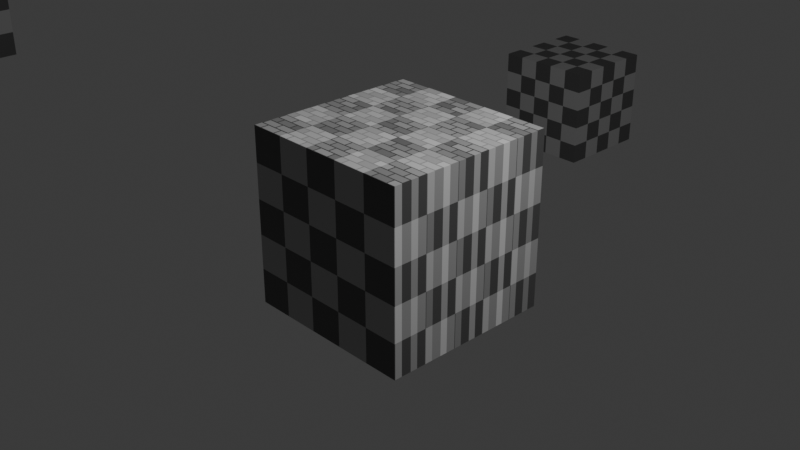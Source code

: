 # Source: test.blend  (saved by Blender 4.4.32; exported with 4.5.12 LTS)
import bpy
from mathutils import Matrix  # noqa: F401  (used for matrix-valued properties, if any)

bpy.ops.wm.read_factory_settings(use_empty=True)
scene = bpy.context.scene
scene.name = 'Scene'

# ---- collections
col_collection = bpy.data.collections.new('Collection'); scene.collection.children.link(col_collection)

# ---- materials (node trees are filled in below, after node groups)
mat_material1 = bpy.data.materials.new('Material1')
mat_material1.alpha_threshold = 0.0
mat_material1.roughness = 0.5
mat_material1.line_color = (0.0, 0.0, 0.0, 1.0)
mat_material1_wunused = bpy.data.materials.new('Material1_wunused')
mat_material1_wunused.alpha_threshold = 0.0
mat_material1_wunused.roughness = 0.5
mat_material1_wunused.line_color = (0.0, 0.0, 0.0, 1.0)
mat_material1_wgroup = bpy.data.materials.new('Material1_wgroup')
mat_material1_wgroup.alpha_threshold = 0.0
mat_material1_wgroup.roughness = 0.5
mat_material1_wgroup.line_color = (0.0, 0.0, 0.0, 1.0)
mat_material1_wgroup_001 = bpy.data.materials.new('Material1_wgroup.001')
mat_material1_wgroup_001.alpha_threshold = 0.0
mat_material1_wgroup_001.roughness = 0.5
mat_material1_wgroup_001.line_color = (0.0, 0.0, 0.0, 1.0)

# ---- node groups
ng_brick_setup = bpy.data.node_groups.new('Brick setup', 'ShaderNodeTree')
_s = ng_brick_setup.interface.new_socket(name='Color', in_out='OUTPUT', socket_type='NodeSocketColor')
_s.default_value = (0.8, 0.8, 0.8, 1.0)
_s = ng_brick_setup.interface.new_socket(name='Color', in_out='INPUT', socket_type='NodeSocketColor')
_s.default_value = (0.199, 0.004411, 0.0, 1.0)
_s = ng_brick_setup.interface.new_socket(name='Color', in_out='INPUT', socket_type='NodeSocketColor')
_s.default_value = (0.1386, 0.1336, 0.1298, 1.0)
_s = ng_brick_setup.interface.new_socket(name='Bright', in_out='INPUT', socket_type='NodeSocketFloat')
_s.min_value = -100.0
_s.max_value = 100.0
_s = ng_brick_setup.interface.new_socket(name='Bright', in_out='INPUT', socket_type='NodeSocketFloat')
_s.min_value = -100.0
_s.max_value = 100.0
_N = ng_brick_setup.nodes; _L = ng_brick_setup.links
n0 = _N.new('NodeGroupOutput'); n0.name = 'Group Output'; n0.location = (464, 0)
n1 = _N.new('NodeGroupInput'); n1.name = 'Group Input'; n1.location = (-485, 3)
n2 = _N.new('ShaderNodeTexBrick'); n2.name = 'Brick Texture'; n2.location = (-4, 109)
n3 = _N.new('ShaderNodeInvert'); n3.name = 'Brick Setup'; n3.location = (274, 26)
n4 = _N.new('ShaderNodeBrightContrast'); n4.name = 'Brightness/Contrast'; n4.location = (-272, 49)
n5 = _N.new('ShaderNodeBrightContrast'); n5.name = 'Brightness/Contrast.001'; n5.location = (-274, -109)
n6 = _N.new('ShaderNodeBrightContrast'); n6.name = 'Brightness/Contrast.002'; n6.location = (-259, 242)
n6.inputs[0].default_value = (0.199, 0.004411, 0.0, 1.0)
_L.new(n2.outputs[0], n3.inputs[1])
_L.new(n4.outputs[0], n2.inputs[1])
_L.new(n5.outputs[0], n2.inputs[2])
_L.new(n1.outputs[0], n4.inputs[0])
_L.new(n1.outputs[1], n5.inputs[0])
_L.new(n1.outputs[2], n4.inputs[1])
_L.new(n1.outputs[3], n5.inputs[1])
_L.new(n3.outputs[0], n0.inputs[0])
n0.is_active_output = True

# ---- material node trees
mat_material1.use_nodes = True; mat_material1.node_tree.nodes.clear()
_N = mat_material1.node_tree.nodes; _L = mat_material1.node_tree.links
n0 = _N.new('ShaderNodeOutputMaterial'); n0.name = 'Material Output'; n0.location = (300, 300)
n1 = _N.new('ShaderNodeBsdfPrincipled'); n1.name = 'Principled BSDF'; n1.location = (10, 300)
n1.inputs[3].default_value = 1.45
n2 = _N.new('ShaderNodeMix'); n2.name = 'Mix'; n2.location = (-247, 235)
n3 = _N.new('ShaderNodeTexBrick'); n3.name = 'Brick Texture'; n3.location = (-612, 55)
n4 = _N.new('ShaderNodeTexChecker'); n4.name = 'Checker Texture'; n4.location = (-627, 287)
_L.new(n1.outputs[0], n0.inputs[0])
_L.new(n2.outputs[0], n1.inputs[0])
_L.new(n4.outputs[0], n2.inputs[2])
_L.new(n3.outputs[0], n2.inputs[3])
n0.is_active_output = True
mat_material1_wunused.use_nodes = True; mat_material1_wunused.node_tree.nodes.clear()
_N = mat_material1_wunused.node_tree.nodes; _L = mat_material1_wunused.node_tree.links
n0 = _N.new('ShaderNodeOutputMaterial'); n0.name = 'Material Output'; n0.location = (300, 300)
n1 = _N.new('ShaderNodeBsdfPrincipled'); n1.name = 'Principled BSDF'; n1.location = (10, 300)
n1.inputs[3].default_value = 1.45
n2 = _N.new('ShaderNodeMix'); n2.name = 'Mix'; n2.location = (-247, 235)
n3 = _N.new('ShaderNodeTexBrick'); n3.name = 'Brick Texture'; n3.location = (-612, 55)
n4 = _N.new('ShaderNodeTexChecker'); n4.name = 'Checker Texture'; n4.location = (-627, 287)
n5 = _N.new('ShaderNodeGamma'); n5.name = 'Gamma'; n5.location = (309, -48)
_L.new(n1.outputs[0], n0.inputs[0])
_L.new(n2.outputs[0], n1.inputs[0])
_L.new(n4.outputs[0], n2.inputs[2])
_L.new(n3.outputs[0], n5.inputs[0])
n0.is_active_output = True
mat_material1_wgroup.use_nodes = True; mat_material1_wgroup.node_tree.nodes.clear()
_N = mat_material1_wgroup.node_tree.nodes; _L = mat_material1_wgroup.node_tree.links
n0 = _N.new('ShaderNodeOutputMaterial'); n0.name = 'Material Output'; n0.location = (300, 300)
n1 = _N.new('ShaderNodeBsdfPrincipled'); n1.name = 'Principled BSDF'; n1.location = (10, 300)
n1.inputs[3].default_value = 1.45
n2 = _N.new('ShaderNodeMix'); n2.name = 'Mix'; n2.location = (-247, 235)
n2.data_type = 'RGBA'
n2.blend_type = 'MULTIPLY'
n3 = _N.new('ShaderNodeTexChecker'); n3.name = 'Checker Texture'; n3.location = (-627, 287)
n4 = _N.new('ShaderNodeGroup'); n4.name = 'Group'; n4.location = (-608, 54)
n4.node_tree = ng_brick_setup
n4.inputs[0].default_value = (0.199, 0.004411, 0.0, 1.0)
n4.inputs[1].default_value = (0.1386, 0.1336, 0.1298, 1.0)
n4.inputs[2].default_value = 24.0
n4.inputs[3].default_value = 0.0
_L.new(n1.outputs[0], n0.inputs[0])
_L.new(n3.outputs[0], n2.inputs[6])
_L.new(n4.outputs[0], n2.inputs[7])
_L.new(n2.outputs[2], n1.inputs[0])
n0.is_active_output = True
mat_material1_wgroup_001.use_nodes = True; mat_material1_wgroup_001.node_tree.nodes.clear()
_N = mat_material1_wgroup_001.node_tree.nodes; _L = mat_material1_wgroup_001.node_tree.links
n0 = _N.new('ShaderNodeOutputMaterial'); n0.name = 'Material Output'; n0.location = (300, 300)
n1 = _N.new('ShaderNodeBsdfPrincipled'); n1.name = 'Principled BSDF'; n1.location = (10, 300)
n1.inputs[3].default_value = 1.45
n2 = _N.new('ShaderNodeMix'); n2.name = 'Mix'; n2.location = (-247, 235)
n2.data_type = 'RGBA'
n2.blend_type = 'MULTIPLY'
n3 = _N.new('ShaderNodeTexChecker'); n3.name = 'Checker Texture'; n3.location = (-627, 287)
n4 = _N.new('ShaderNodeGroup'); n4.name = 'Group'; n4.location = (-475, 96)
n4.node_tree = ng_brick_setup
n4.inputs[0].default_value = (0.199, 0.004411, 0.0, 1.0)
n4.inputs[1].default_value = (0.1386, 0.1336, 0.1298, 1.0)
n4.inputs[2].default_value = 24.0
n4.inputs[3].default_value = 0.0
_L.new(n1.outputs[0], n0.inputs[0])
_L.new(n3.outputs[0], n2.inputs[6])
_L.new(n2.outputs[2], n1.inputs[0])
n0.is_active_output = True

# ---- world
world_world = bpy.data.worlds.new('World'); scene.world = world_world
world_world.use_nodes = True; world_world.node_tree.nodes.clear()
_N = world_world.node_tree.nodes; _L = world_world.node_tree.links
n0 = _N.new('ShaderNodeOutputWorld'); n0.name = 'World Output'; n0.location = (300, 300)
n1 = _N.new('ShaderNodeBackground'); n1.name = 'Background'; n1.location = (10, 300)
n1.inputs[0].default_value = (0.05088, 0.05088, 0.05088, 1.0)
_L.new(n1.outputs[0], n0.inputs[0])
n0.is_active_output = True
world_world.color = (0.05088, 0.05088, 0.05088)
world_world.sun_shadow_jitter_overblur = 0.0

# ---- cameras
cam_camera = bpy.data.cameras.new('Camera')
cam_camera.clip_end = 100.0
cam_camera.ortho_scale = 7.314

# ---- lights
light_light = bpy.data.lights.new('Light', 'POINT')
light_light.energy = 1000.0
light_light.shadow_soft_size = 0.1

# ---- meshes
me_cube = bpy.data.meshes.new('Cube')
me_cube.from_pydata([(1.0, 1.0, 1.0), (1.0, 1.0, -1.0), (1.0, -1.0, 1.0), (1.0, -1.0, -1.0), (-1.0, 1.0, 1.0), (-1.0, 1.0, -1.0), (-1.0, -1.0, 1.0), (-1.0, -1.0, -1.0)], [], [(0, 4, 6, 2), (3, 2, 6, 7), (7, 6, 4, 5), (5, 1, 3, 7), (1, 0, 2, 3), (5, 4, 0, 1)])
_uv = me_cube.uv_layers.new(name='UVMap')
_uv.uv.foreach_set('vector', [0.625, 0.5, 0.875, 0.5, 0.875, 0.75, 0.625, 0.75, 0.375, 0.75, 0.625, 0.75, 0.625, 1.0, 0.375, 1.0, 0.375, 0.0, 0.625, 0.0, 0.625, 0.25, 0.375, 0.25, 0.125, 0.5, 0.375, 0.5, 0.375, 0.75, 0.125, 0.75, 0.375, 0.5, 0.625, 0.5, 0.625, 0.75, 0.375, 0.75, 0.375, 0.25, 0.625, 0.25, 0.625, 0.5, 0.375, 0.5])
me_cube.materials.append(mat_material1)
me_cube.use_mirror_vertex_groups = False
me_cube.update()
me_cube_001 = bpy.data.meshes.new('Cube.001')
me_cube_001.from_pydata([(1.0, 1.0, 1.0), (1.0, 1.0, -1.0), (1.0, -1.0, 1.0), (1.0, -1.0, -1.0), (-1.0, 1.0, 1.0), (-1.0, 1.0, -1.0), (-1.0, -1.0, 1.0), (-1.0, -1.0, -1.0)], [], [(0, 4, 6, 2), (3, 2, 6, 7), (7, 6, 4, 5), (5, 1, 3, 7), (1, 0, 2, 3), (5, 4, 0, 1)])
_uv = me_cube_001.uv_layers.new(name='UVMap')
_uv.uv.foreach_set('vector', [0.625, 0.5, 0.875, 0.5, 0.875, 0.75, 0.625, 0.75, 0.375, 0.75, 0.625, 0.75, 0.625, 1.0, 0.375, 1.0, 0.375, 0.0, 0.625, 0.0, 0.625, 0.25, 0.375, 0.25, 0.125, 0.5, 0.375, 0.5, 0.375, 0.75, 0.125, 0.75, 0.375, 0.5, 0.625, 0.5, 0.625, 0.75, 0.375, 0.75, 0.375, 0.25, 0.625, 0.25, 0.625, 0.5, 0.375, 0.5])
me_cube_001.materials.append(mat_material1_wunused)
me_cube_001.use_mirror_vertex_groups = False
me_cube_001.update()
me_cube_002 = bpy.data.meshes.new('Cube.002')
me_cube_002.from_pydata([(1.0, 1.0, 1.0), (1.0, 1.0, -1.0), (1.0, -1.0, 1.0), (1.0, -1.0, -1.0), (-1.0, 1.0, 1.0), (-1.0, 1.0, -1.0), (-1.0, -1.0, 1.0), (-1.0, -1.0, -1.0)], [], [(0, 4, 6, 2), (3, 2, 6, 7), (7, 6, 4, 5), (5, 1, 3, 7), (1, 0, 2, 3), (5, 4, 0, 1)])
_uv = me_cube_002.uv_layers.new(name='UVMap')
_uv.uv.foreach_set('vector', [0.625, 0.5, 0.875, 0.5, 0.875, 0.75, 0.625, 0.75, 0.375, 0.75, 0.625, 0.75, 0.625, 1.0, 0.375, 1.0, 0.375, 0.0, 0.625, 0.0, 0.625, 0.25, 0.375, 0.25, 0.125, 0.5, 0.375, 0.5, 0.375, 0.75, 0.125, 0.75, 0.375, 0.5, 0.625, 0.5, 0.625, 0.75, 0.375, 0.75, 0.375, 0.25, 0.625, 0.25, 0.625, 0.5, 0.375, 0.5])
me_cube_002.materials.append(mat_material1_wgroup)
me_cube_002.use_mirror_vertex_groups = False
me_cube_002.update()
me_cube_003 = bpy.data.meshes.new('Cube.003')
me_cube_003.from_pydata([(1.0, 1.0, 1.0), (1.0, 1.0, -1.0), (1.0, -1.0, 1.0), (1.0, -1.0, -1.0), (-1.0, 1.0, 1.0), (-1.0, 1.0, -1.0), (-1.0, -1.0, 1.0), (-1.0, -1.0, -1.0)], [], [(0, 4, 6, 2), (3, 2, 6, 7), (7, 6, 4, 5), (5, 1, 3, 7), (1, 0, 2, 3), (5, 4, 0, 1)])
_uv = me_cube_003.uv_layers.new(name='UVMap')
_uv.uv.foreach_set('vector', [0.625, 0.5, 0.875, 0.5, 0.875, 0.75, 0.625, 0.75, 0.375, 0.75, 0.625, 0.75, 0.625, 1.0, 0.375, 1.0, 0.375, 0.0, 0.625, 0.0, 0.625, 0.25, 0.375, 0.25, 0.125, 0.5, 0.375, 0.5, 0.375, 0.75, 0.125, 0.75, 0.375, 0.5, 0.625, 0.5, 0.625, 0.75, 0.375, 0.75, 0.375, 0.25, 0.625, 0.25, 0.625, 0.5, 0.375, 0.5])
me_cube_003.materials.append(mat_material1_wgroup_001)
me_cube_003.use_mirror_vertex_groups = False
me_cube_003.update()

# ---- objects
ob_cube = bpy.data.objects.new('Cube', me_cube)
ob_light = bpy.data.objects.new('Light', light_light)
ob_camera = bpy.data.objects.new('Camera', cam_camera)
ob_cube_001 = bpy.data.objects.new('Cube.001', me_cube_001)
ob_cube_002 = bpy.data.objects.new('Cube.002', me_cube_002)
ob_cube_003 = bpy.data.objects.new('Cube.003', me_cube_003)

# ---- transforms, parenting, visibility, modifiers, constraints
ob_cube.location = (0.0, 0.0, 0.0)
ob_cube.lock_rotations_4d = False
ob_cube.empty_display_type = 'ARROWS'
ob_cube.lineart.crease_threshold = 0.0
ob_light.location = (4.076, 1.005, 5.904)
ob_light.rotation_euler = (0.6503, 0.05522, 1.866)
ob_light.lock_rotations_4d = False
ob_light.empty_display_type = 'ARROWS'
ob_light.color = (0.0, 0.0, 0.0, 0.0)
ob_light.lineart.crease_threshold = 0.0
ob_camera.location = (7.359, -6.926, 4.958)
ob_camera.rotation_euler = (1.109, 0.0, 0.8149)
ob_camera.lock_rotations_4d = False
ob_camera.empty_display_type = 'ARROWS'
ob_camera.color = (0.0, 0.0, 0.0, 0.0)
ob_camera.display_type = 'WIRE'
ob_camera.lineart.crease_threshold = 0.0
ob_cube_001.location = (-11.78, 0.0, 0.0)
ob_cube_001.lock_rotations_4d = False
ob_cube_001.empty_display_type = 'ARROWS'
ob_cube_001.lineart.crease_threshold = 0.0
ob_cube_002.location = (-12.63, -10.03, -4.588)
ob_cube_002.lock_rotations_4d = False
ob_cube_002.empty_display_type = 'ARROWS'
ob_cube_002.lineart.crease_threshold = 0.0
ob_cube_003.location = (-7.235, 12.08, -3.601)
ob_cube_003.lock_rotations_4d = False
ob_cube_003.empty_display_type = 'ARROWS'
ob_cube_003.lineart.crease_threshold = 0.0

# ---- collection membership
col_collection.objects.link(ob_cube)
col_collection.objects.link(ob_light)
col_collection.objects.link(ob_camera)
col_collection.objects.link(ob_cube_001)
col_collection.objects.link(ob_cube_002)
col_collection.objects.link(ob_cube_003)

# ---- scene / render settings (as saved in the file)
scene.camera = ob_camera
scene.frame_start = 1; scene.frame_end = 250; scene.frame_set(1)
scene.render.engine = 'BLENDER_EEVEE_NEXT'
bpy.context.view_layer.update()
